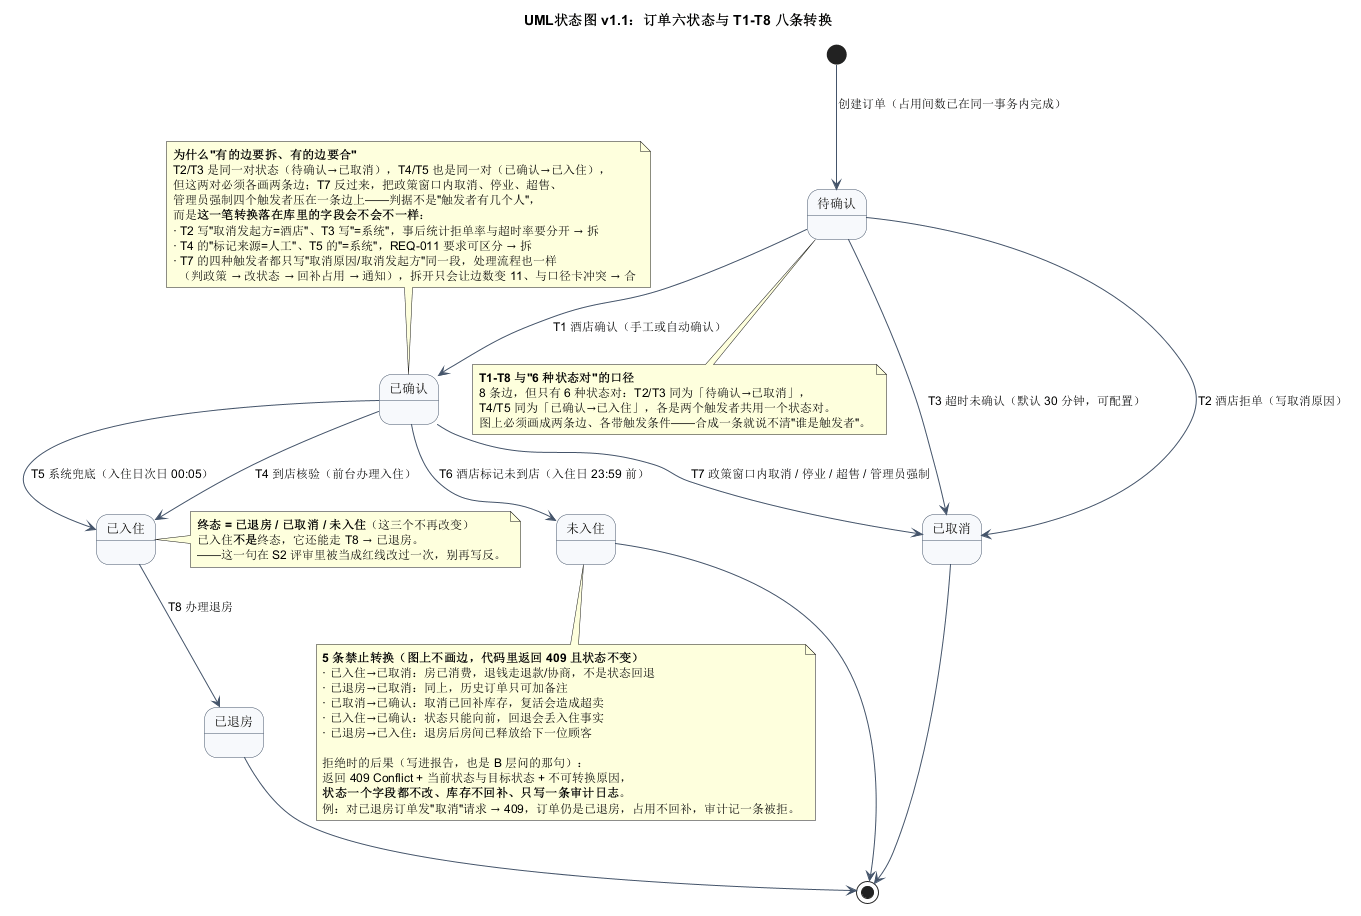

The diagram above was rendered by PlantUML. Its source (embedded in the PNG):
@startuml
' 版本：v1.1（2026-11-12，S3 行为图；人工复核后补 T7 合并理由）
' 口径来源：exp2/设计基线/01_术语与追溯.md §2（六状态字典 + T1-T8 + 5 条禁止转换）、
'           exp2/设计基线/03_数据设计.md §2.6（订单状态字段）
' 硬约束：状态 = 6 个，带触发的转换边 = 8 条（T1-T8），与口径卡"8 条边 / 6 种状态对"逐条一致；
'         5 条禁止转换画在注释里，不画成边——画成边就等于允许，评审会直接判红线。
title UML状态图 v1.1：订单六状态与 T1-T8 八条转换

skinparam shadowing false
skinparam defaultFontSize 12
skinparam ArrowColor #44546A
skinparam state {
  BackgroundColor #F7F9FC
  BorderColor #44546A
  FontSize 13
}

state "待确认" as PENDING
state "已确认" as CONFIRMED
state "已入住" as CHECKED_IN
state "已退房" as CHECKED_OUT
state "已取消" as CANCELLED
state "未入住" as NO_SHOW

[*] --> PENDING : 创建订单（占用间数已在同一事务内完成）

' ---------- T1-T3：待确认的两条出路 ----------
PENDING --> CONFIRMED : T1 酒店确认（手工或自动确认）
PENDING --> CANCELLED : T2 酒店拒单（写取消原因）
PENDING --> CANCELLED : T3 超时未确认（默认 30 分钟，可配置）

' ---------- T4-T7：已确认的四条出路 ----------
CONFIRMED --> CHECKED_IN : T4 到店核验（前台办理入住）
CONFIRMED --> CHECKED_IN : T5 系统兜底（入住日次日 00:05）
CONFIRMED --> NO_SHOW : T6 酒店标记未到店（入住日 23:59 前）
CONFIRMED --> CANCELLED : T7 政策窗口内取消 / 停业 / 超售 / 管理员强制

' ---------- T8：已入住的唯一出路 ----------
CHECKED_IN --> CHECKED_OUT : T8 办理退房

CHECKED_OUT --> [*]
CANCELLED --> [*]
NO_SHOW --> [*]

note bottom of PENDING
  **T1-T8 与"6 种状态对"的口径**
  8 条边，但只有 6 种状态对：T2/T3 同为「待确认→已取消」，
  T4/T5 同为「已确认→已入住」，各是两个触发者共用一个状态对。
  图上必须画成两条边、各带触发条件——合成一条就说不清"谁是触发者"。
end note

note right of CHECKED_IN
  **终态 = 已退房 / 已取消 / 未入住**（这三个不再改变）
  已入住**不是**终态，它还能走 T8 → 已退房。
  ——这一句在 S2 评审里被当成红线改过一次，别再写反。
end note

note bottom of NO_SHOW
  **5 条禁止转换（图上不画边，代码里返回 409 且状态不变）**
  · 已入住→已取消：房已消费，退钱走退款/协商，不是状态回退
  · 已退房→已取消：同上，历史订单只可加备注
  · 已取消→已确认：取消已回补库存，复活会造成超卖
  · 已入住→已确认：状态只能向前，回退会丢入住事实
  · 已退房→已入住：退房后房间已释放给下一位顾客

  拒绝时的后果（写进报告，也是 B 层问的那句）：
  返回 409 Conflict + 当前状态与目标状态 + 不可转换原因，
  **状态一个字段都不改、库存不回补、只写一条审计日志**。
  例：对已退房订单发"取消"请求 → 409，订单仍是已退房，占用不回补，审计记一条被拒。
end note

note top of CONFIRMED
  **为什么"有的边要拆、有的边要合"**
  T2/T3 是同一对状态（待确认→已取消），T4/T5 也是同一对（已确认→已入住），
  但这两对必须各画两条边；T7 反过来，把政策窗口内取消、停业、超售、
  管理员强制四个触发者压在一条边上——判据不是"触发者有几个人"，
  而是**这一笔转换落在库里的字段会不会不一样**：
  · T2 写"取消发起方=酒店"、T3 写"=系统"，事后统计拒单率与超时率要分开 → 拆
  · T4 的"标记来源=人工"、T5 的"=系统"，REQ-011 要求可区分 → 拆
  · T7 的四种触发者都只写"取消原因/取消发起方"同一段，处理流程也一样
    （判政策 → 改状态 → 回补占用 → 通知），拆开只会让边数变 11、与口径卡冲突 → 合
end note
@enduml